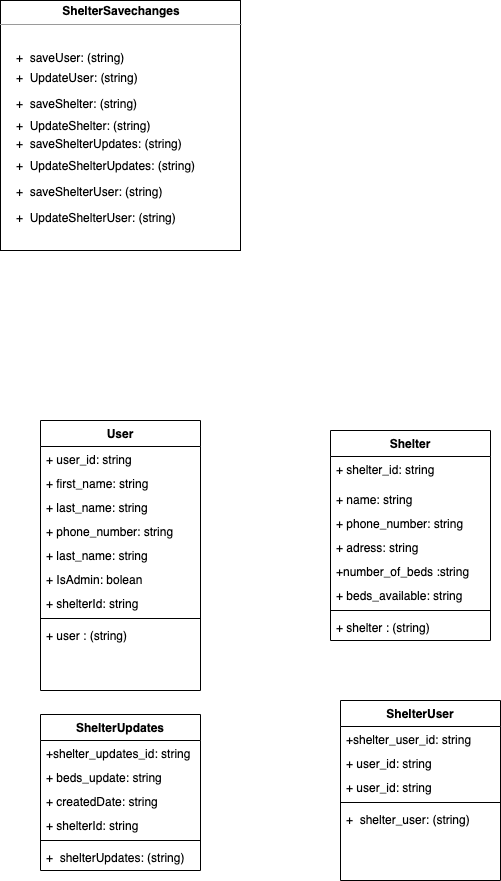

The diagram above was exported from draw.io. Its source (the exported page's mxGraphModel, read from the mxfile embedded in the PNG):
<mxGraphModel dx="786" dy="1565" grid="1" gridSize="10" guides="1" tooltips="1" connect="1" arrows="1" fold="1" page="1" pageScale="1" pageWidth="850" pageHeight="1100" math="0" shadow="0">
  <root>
    <mxCell id="0" />
    <mxCell id="1" parent="0" />
    <mxCell id="R_RktFPpBFVRYPXvKYDk-1" value="User" style="swimlane;fontStyle=1;align=center;verticalAlign=top;childLayout=stackLayout;horizontal=1;startSize=26;horizontalStack=0;collapsible=1;marginBottom=0;" parent="1" vertex="1">
      <mxGeometry x="160" y="-550" width="160" height="270" as="geometry" />
    </mxCell>
    <mxCell id="R_RktFPpBFVRYPXvKYDk-2" value="+ user_id: string" style="text;strokeColor=none;fillColor=none;align=left;verticalAlign=top;spacingLeft=4;spacingRight=4;overflow=hidden;rotatable=0;points=[[0,0.5],[1,0.5]];portConstraint=eastwest;" parent="R_RktFPpBFVRYPXvKYDk-1" vertex="1">
      <mxGeometry y="26" width="160" height="24" as="geometry" />
    </mxCell>
    <mxCell id="R_RktFPpBFVRYPXvKYDk-3" value="+ first_name: string" style="text;strokeColor=none;fillColor=none;align=left;verticalAlign=top;spacingLeft=4;spacingRight=4;overflow=hidden;rotatable=0;points=[[0,0.5],[1,0.5]];portConstraint=eastwest;" parent="R_RktFPpBFVRYPXvKYDk-1" vertex="1">
      <mxGeometry y="50" width="160" height="24" as="geometry" />
    </mxCell>
    <mxCell id="R_RktFPpBFVRYPXvKYDk-4" value="+ last_name: string" style="text;strokeColor=none;fillColor=none;align=left;verticalAlign=top;spacingLeft=4;spacingRight=4;overflow=hidden;rotatable=0;points=[[0,0.5],[1,0.5]];portConstraint=eastwest;" parent="R_RktFPpBFVRYPXvKYDk-1" vertex="1">
      <mxGeometry y="74" width="160" height="24" as="geometry" />
    </mxCell>
    <mxCell id="R_RktFPpBFVRYPXvKYDk-5" value="+ phone_number: string" style="text;strokeColor=none;fillColor=none;align=left;verticalAlign=top;spacingLeft=4;spacingRight=4;overflow=hidden;rotatable=0;points=[[0,0.5],[1,0.5]];portConstraint=eastwest;" parent="R_RktFPpBFVRYPXvKYDk-1" vertex="1">
      <mxGeometry y="98" width="160" height="24" as="geometry" />
    </mxCell>
    <mxCell id="R_RktFPpBFVRYPXvKYDk-6" value="+ last_name: string" style="text;strokeColor=none;fillColor=none;align=left;verticalAlign=top;spacingLeft=4;spacingRight=4;overflow=hidden;rotatable=0;points=[[0,0.5],[1,0.5]];portConstraint=eastwest;" parent="R_RktFPpBFVRYPXvKYDk-1" vertex="1">
      <mxGeometry y="122" width="160" height="24" as="geometry" />
    </mxCell>
    <mxCell id="R_RktFPpBFVRYPXvKYDk-7" value="+ IsAdmin: bolean" style="text;strokeColor=none;fillColor=none;align=left;verticalAlign=top;spacingLeft=4;spacingRight=4;overflow=hidden;rotatable=0;points=[[0,0.5],[1,0.5]];portConstraint=eastwest;" parent="R_RktFPpBFVRYPXvKYDk-1" vertex="1">
      <mxGeometry y="146" width="160" height="24" as="geometry" />
    </mxCell>
    <mxCell id="R_RktFPpBFVRYPXvKYDk-8" value="+ shelterId: string" style="text;strokeColor=none;fillColor=none;align=left;verticalAlign=top;spacingLeft=4;spacingRight=4;overflow=hidden;rotatable=0;points=[[0,0.5],[1,0.5]];portConstraint=eastwest;" parent="R_RktFPpBFVRYPXvKYDk-1" vertex="1">
      <mxGeometry y="170" width="160" height="24" as="geometry" />
    </mxCell>
    <mxCell id="R_RktFPpBFVRYPXvKYDk-9" value="" style="line;strokeWidth=1;fillColor=none;align=left;verticalAlign=middle;spacingTop=-1;spacingLeft=3;spacingRight=3;rotatable=0;labelPosition=right;points=[];portConstraint=eastwest;" parent="R_RktFPpBFVRYPXvKYDk-1" vertex="1">
      <mxGeometry y="194" width="160" height="8" as="geometry" />
    </mxCell>
    <mxCell id="R_RktFPpBFVRYPXvKYDk-10" value="+ user : (string)" style="text;strokeColor=none;fillColor=none;align=left;verticalAlign=top;spacingLeft=4;spacingRight=4;overflow=hidden;rotatable=0;points=[[0,0.5],[1,0.5]];portConstraint=eastwest;" parent="R_RktFPpBFVRYPXvKYDk-1" vertex="1">
      <mxGeometry y="202" width="160" height="26" as="geometry" />
    </mxCell>
    <mxCell id="R_RktFPpBFVRYPXvKYDk-11" value="Shelter" style="swimlane;fontStyle=1;align=center;verticalAlign=top;childLayout=stackLayout;horizontal=1;startSize=26;horizontalStack=0;resizeParent=1;resizeParentMax=0;resizeLast=0;collapsible=1;marginBottom=0;" parent="1" vertex="1">
      <mxGeometry x="450" y="-540" width="160" height="210" as="geometry" />
    </mxCell>
    <mxCell id="R_RktFPpBFVRYPXvKYDk-12" value="+ shelter_id: string" style="text;strokeColor=none;fillColor=none;align=left;verticalAlign=top;spacingLeft=4;spacingRight=4;overflow=hidden;rotatable=0;points=[[0,0.5],[1,0.5]];portConstraint=eastwest;" parent="R_RktFPpBFVRYPXvKYDk-11" vertex="1">
      <mxGeometry y="26" width="160" height="30" as="geometry" />
    </mxCell>
    <mxCell id="R_RktFPpBFVRYPXvKYDk-13" value="+ name: string" style="text;strokeColor=none;fillColor=none;align=left;verticalAlign=top;spacingLeft=4;spacingRight=4;overflow=hidden;rotatable=0;points=[[0,0.5],[1,0.5]];portConstraint=eastwest;" parent="R_RktFPpBFVRYPXvKYDk-11" vertex="1">
      <mxGeometry y="56" width="160" height="24" as="geometry" />
    </mxCell>
    <mxCell id="R_RktFPpBFVRYPXvKYDk-14" value="+ phone_number: string" style="text;strokeColor=none;fillColor=none;align=left;verticalAlign=top;spacingLeft=4;spacingRight=4;overflow=hidden;rotatable=0;points=[[0,0.5],[1,0.5]];portConstraint=eastwest;" parent="R_RktFPpBFVRYPXvKYDk-11" vertex="1">
      <mxGeometry y="80" width="160" height="24" as="geometry" />
    </mxCell>
    <mxCell id="R_RktFPpBFVRYPXvKYDk-15" value="+ adress: string" style="text;strokeColor=none;fillColor=none;align=left;verticalAlign=top;spacingLeft=4;spacingRight=4;overflow=hidden;rotatable=0;points=[[0,0.5],[1,0.5]];portConstraint=eastwest;" parent="R_RktFPpBFVRYPXvKYDk-11" vertex="1">
      <mxGeometry y="104" width="160" height="24" as="geometry" />
    </mxCell>
    <mxCell id="R_RktFPpBFVRYPXvKYDk-16" value="+number_of_beds :string" style="text;strokeColor=none;fillColor=none;align=left;verticalAlign=top;spacingLeft=4;spacingRight=4;overflow=hidden;rotatable=0;points=[[0,0.5],[1,0.5]];portConstraint=eastwest;" parent="R_RktFPpBFVRYPXvKYDk-11" vertex="1">
      <mxGeometry y="128" width="160" height="24" as="geometry" />
    </mxCell>
    <mxCell id="R_RktFPpBFVRYPXvKYDk-17" value="+ beds_available: string" style="text;strokeColor=none;fillColor=none;align=left;verticalAlign=top;spacingLeft=4;spacingRight=4;overflow=hidden;rotatable=0;points=[[0,0.5],[1,0.5]];portConstraint=eastwest;" parent="R_RktFPpBFVRYPXvKYDk-11" vertex="1">
      <mxGeometry y="152" width="160" height="24" as="geometry" />
    </mxCell>
    <mxCell id="R_RktFPpBFVRYPXvKYDk-18" value="" style="line;strokeWidth=1;fillColor=none;align=left;verticalAlign=middle;spacingTop=-1;spacingLeft=3;spacingRight=3;rotatable=0;labelPosition=right;points=[];portConstraint=eastwest;" parent="R_RktFPpBFVRYPXvKYDk-11" vertex="1">
      <mxGeometry y="176" width="160" height="8" as="geometry" />
    </mxCell>
    <mxCell id="R_RktFPpBFVRYPXvKYDk-19" value="+ shelter : (string)" style="text;strokeColor=none;fillColor=none;align=left;verticalAlign=top;spacingLeft=4;spacingRight=4;overflow=hidden;rotatable=0;points=[[0,0.5],[1,0.5]];portConstraint=eastwest;" parent="R_RktFPpBFVRYPXvKYDk-11" vertex="1">
      <mxGeometry y="184" width="160" height="26" as="geometry" />
    </mxCell>
    <mxCell id="R_RktFPpBFVRYPXvKYDk-33" value="&lt;p style=&quot;margin: 0px ; margin-top: 4px ; text-align: center&quot;&gt;&lt;b&gt;ShelterSavechanges&lt;/b&gt;&lt;/p&gt;&lt;hr size=&quot;1&quot;&gt;&lt;div style=&quot;height: 2px&quot;&gt;&lt;/div&gt;" style="verticalAlign=top;align=left;overflow=fill;fontSize=12;fontFamily=Helvetica;html=1;" parent="1" vertex="1">
      <mxGeometry x="120" y="-970" width="240" height="250" as="geometry" />
    </mxCell>
    <mxCell id="R_RktFPpBFVRYPXvKYDk-34" value="+  saveUser: (string)" style="text;strokeColor=none;fillColor=none;align=left;verticalAlign=top;spacingLeft=4;spacingRight=4;overflow=hidden;rotatable=0;points=[[0,0.5],[1,0.5]];portConstraint=eastwest;" parent="1" vertex="1">
      <mxGeometry x="130" y="-926" width="160" height="26" as="geometry" />
    </mxCell>
    <mxCell id="R_RktFPpBFVRYPXvKYDk-35" value="+  UpdateUser: (string)" style="text;strokeColor=none;fillColor=none;align=left;verticalAlign=top;spacingLeft=4;spacingRight=4;overflow=hidden;rotatable=0;points=[[0,0.5],[1,0.5]];portConstraint=eastwest;" parent="1" vertex="1">
      <mxGeometry x="130" y="-906" width="160" height="26" as="geometry" />
    </mxCell>
    <mxCell id="R_RktFPpBFVRYPXvKYDk-36" value="+  saveShelter: (string)" style="text;strokeColor=none;fillColor=none;align=left;verticalAlign=top;spacingLeft=4;spacingRight=4;overflow=hidden;rotatable=0;points=[[0,0.5],[1,0.5]];portConstraint=eastwest;" parent="1" vertex="1">
      <mxGeometry x="130" y="-880" width="160" height="26" as="geometry" />
    </mxCell>
    <mxCell id="R_RktFPpBFVRYPXvKYDk-37" value="+  UpdateShelter: (string)" style="text;strokeColor=none;fillColor=none;align=left;verticalAlign=top;spacingLeft=4;spacingRight=4;overflow=hidden;rotatable=0;points=[[0,0.5],[1,0.5]];portConstraint=eastwest;" parent="1" vertex="1">
      <mxGeometry x="130" y="-858" width="160" height="26" as="geometry" />
    </mxCell>
    <mxCell id="R_RktFPpBFVRYPXvKYDk-38" value="+  UpdateShelterUpdates: (string)" style="text;strokeColor=none;fillColor=none;align=left;verticalAlign=top;spacingLeft=4;spacingRight=4;overflow=hidden;rotatable=0;points=[[0,0.5],[1,0.5]];portConstraint=eastwest;" parent="1" vertex="1">
      <mxGeometry x="130" y="-818" width="200" height="26" as="geometry" />
    </mxCell>
    <mxCell id="R_RktFPpBFVRYPXvKYDk-39" value="+  saveShelterUpdates: (string)" style="text;strokeColor=none;fillColor=none;align=left;verticalAlign=top;spacingLeft=4;spacingRight=4;overflow=hidden;rotatable=0;points=[[0,0.5],[1,0.5]];portConstraint=eastwest;" parent="1" vertex="1">
      <mxGeometry x="130" y="-840" width="190" height="30" as="geometry" />
    </mxCell>
    <mxCell id="R_RktFPpBFVRYPXvKYDk-40" value="+  saveShelterUser: (string)" style="text;strokeColor=none;fillColor=none;align=left;verticalAlign=top;spacingLeft=4;spacingRight=4;overflow=hidden;rotatable=0;points=[[0,0.5],[1,0.5]];portConstraint=eastwest;" parent="1" vertex="1">
      <mxGeometry x="130" y="-792" width="160" height="26" as="geometry" />
    </mxCell>
    <mxCell id="R_RktFPpBFVRYPXvKYDk-41" value="+  UpdateShelterUser: (string)" style="text;strokeColor=none;fillColor=none;align=left;verticalAlign=top;spacingLeft=4;spacingRight=4;overflow=hidden;rotatable=0;points=[[0,0.5],[1,0.5]];portConstraint=eastwest;" parent="1" vertex="1">
      <mxGeometry x="130" y="-766" width="170" height="26" as="geometry" />
    </mxCell>
    <mxCell id="R_RktFPpBFVRYPXvKYDk-42" style="edgeStyle=orthogonalEdgeStyle;rounded=0;orthogonalLoop=1;jettySize=auto;html=1;exitX=0.5;exitY=1;exitDx=0;exitDy=0;" parent="1" source="R_RktFPpBFVRYPXvKYDk-33" target="R_RktFPpBFVRYPXvKYDk-33" edge="1">
      <mxGeometry relative="1" as="geometry" />
    </mxCell>
    <mxCell id="R_RktFPpBFVRYPXvKYDk-20" value="ShelterUpdates" style="swimlane;fontStyle=1;align=center;verticalAlign=top;childLayout=stackLayout;horizontal=1;startSize=26;horizontalStack=0;resizeParent=1;resizeParentMax=0;resizeLast=0;collapsible=1;marginBottom=0;" parent="1" vertex="1">
      <mxGeometry x="160" y="-256" width="160" height="156" as="geometry" />
    </mxCell>
    <mxCell id="R_RktFPpBFVRYPXvKYDk-21" value="+shelter_updates_id: string" style="text;strokeColor=none;fillColor=none;align=left;verticalAlign=top;spacingLeft=4;spacingRight=4;overflow=hidden;rotatable=0;points=[[0,0.5],[1,0.5]];portConstraint=eastwest;" parent="R_RktFPpBFVRYPXvKYDk-20" vertex="1">
      <mxGeometry y="26" width="160" height="24" as="geometry" />
    </mxCell>
    <mxCell id="R_RktFPpBFVRYPXvKYDk-22" value="+ beds_update: string" style="text;strokeColor=none;fillColor=none;align=left;verticalAlign=top;spacingLeft=4;spacingRight=4;overflow=hidden;rotatable=0;points=[[0,0.5],[1,0.5]];portConstraint=eastwest;" parent="R_RktFPpBFVRYPXvKYDk-20" vertex="1">
      <mxGeometry y="50" width="160" height="24" as="geometry" />
    </mxCell>
    <mxCell id="R_RktFPpBFVRYPXvKYDk-23" value="+ createdDate: string" style="text;strokeColor=none;fillColor=none;align=left;verticalAlign=top;spacingLeft=4;spacingRight=4;overflow=hidden;rotatable=0;points=[[0,0.5],[1,0.5]];portConstraint=eastwest;" parent="R_RktFPpBFVRYPXvKYDk-20" vertex="1">
      <mxGeometry y="74" width="160" height="24" as="geometry" />
    </mxCell>
    <mxCell id="R_RktFPpBFVRYPXvKYDk-24" value="+ shelterId: string" style="text;strokeColor=none;fillColor=none;align=left;verticalAlign=top;spacingLeft=4;spacingRight=4;overflow=hidden;rotatable=0;points=[[0,0.5],[1,0.5]];portConstraint=eastwest;" parent="R_RktFPpBFVRYPXvKYDk-20" vertex="1">
      <mxGeometry y="98" width="160" height="24" as="geometry" />
    </mxCell>
    <mxCell id="R_RktFPpBFVRYPXvKYDk-25" value="" style="line;strokeWidth=1;fillColor=none;align=left;verticalAlign=middle;spacingTop=-1;spacingLeft=3;spacingRight=3;rotatable=0;labelPosition=right;points=[];portConstraint=eastwest;" parent="R_RktFPpBFVRYPXvKYDk-20" vertex="1">
      <mxGeometry y="122" width="160" height="8" as="geometry" />
    </mxCell>
    <mxCell id="R_RktFPpBFVRYPXvKYDk-26" value="+  shelterUpdates: (string)" style="text;strokeColor=none;fillColor=none;align=left;verticalAlign=top;spacingLeft=4;spacingRight=4;overflow=hidden;rotatable=0;points=[[0,0.5],[1,0.5]];portConstraint=eastwest;" parent="R_RktFPpBFVRYPXvKYDk-20" vertex="1">
      <mxGeometry y="130" width="160" height="26" as="geometry" />
    </mxCell>
    <mxCell id="R_RktFPpBFVRYPXvKYDk-27" value="ShelterUser" style="swimlane;fontStyle=1;align=center;verticalAlign=top;childLayout=stackLayout;horizontal=1;startSize=26;horizontalStack=0;collapsible=1;marginBottom=0;" parent="1" vertex="1">
      <mxGeometry x="460" y="-270" width="160" height="180" as="geometry" />
    </mxCell>
    <mxCell id="R_RktFPpBFVRYPXvKYDk-28" value="+shelter_user_id: string" style="text;strokeColor=none;fillColor=none;align=left;verticalAlign=top;spacingLeft=4;spacingRight=4;overflow=hidden;rotatable=0;points=[[0,0.5],[1,0.5]];portConstraint=eastwest;" parent="R_RktFPpBFVRYPXvKYDk-27" vertex="1">
      <mxGeometry y="26" width="160" height="24" as="geometry" />
    </mxCell>
    <mxCell id="R_RktFPpBFVRYPXvKYDk-29" value="+ user_id: string" style="text;strokeColor=none;fillColor=none;align=left;verticalAlign=top;spacingLeft=4;spacingRight=4;overflow=hidden;rotatable=0;points=[[0,0.5],[1,0.5]];portConstraint=eastwest;" parent="R_RktFPpBFVRYPXvKYDk-27" vertex="1">
      <mxGeometry y="50" width="160" height="24" as="geometry" />
    </mxCell>
    <mxCell id="R_RktFPpBFVRYPXvKYDk-30" value="+ user_id: string" style="text;strokeColor=none;fillColor=none;align=left;verticalAlign=top;spacingLeft=4;spacingRight=4;overflow=hidden;rotatable=0;points=[[0,0.5],[1,0.5]];portConstraint=eastwest;" parent="R_RktFPpBFVRYPXvKYDk-27" vertex="1">
      <mxGeometry y="74" width="160" height="24" as="geometry" />
    </mxCell>
    <mxCell id="R_RktFPpBFVRYPXvKYDk-31" value="" style="line;strokeWidth=1;fillColor=none;align=left;verticalAlign=middle;spacingTop=-1;spacingLeft=3;spacingRight=3;rotatable=0;labelPosition=right;points=[];portConstraint=eastwest;" parent="R_RktFPpBFVRYPXvKYDk-27" vertex="1">
      <mxGeometry y="98" width="160" height="8" as="geometry" />
    </mxCell>
    <mxCell id="R_RktFPpBFVRYPXvKYDk-32" value="+  shelter_user: (string)" style="text;strokeColor=none;fillColor=none;spacingLeft=4;spacingRight=4" parent="R_RktFPpBFVRYPXvKYDk-27" vertex="1">
      <mxGeometry y="106" width="160" height="22" as="geometry" />
    </mxCell>
  </root>
</mxGraphModel>